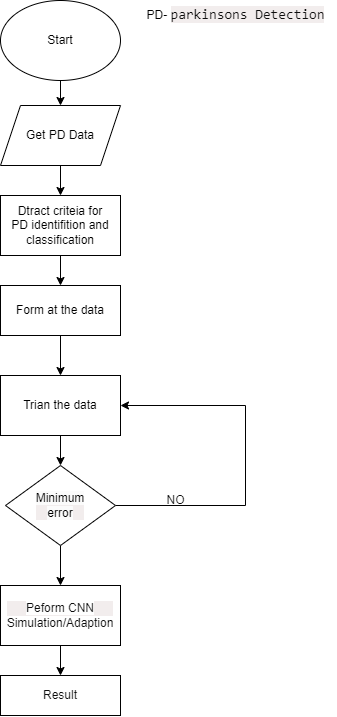

The diagram above was exported from draw.io. Its source (the exported page's mxGraphModel, read from the mxfile embedded in the PNG):
<mxGraphModel dx="875" dy="451" grid="1" gridSize="10" guides="1" tooltips="1" connect="1" arrows="1" fold="1" page="1" pageScale="1" pageWidth="850" pageHeight="1100" math="0" shadow="0">
  <root>
    <mxCell id="0" />
    <mxCell id="1" parent="0" />
    <mxCell id="kbp53ZpEFO6t89kTdeVk-7" style="edgeStyle=orthogonalEdgeStyle;rounded=0;orthogonalLoop=1;jettySize=auto;html=1;entryX=0.5;entryY=0;entryDx=0;entryDy=0;fontColor=#0d0d0d;" edge="1" parent="1" source="kbp53ZpEFO6t89kTdeVk-1" target="kbp53ZpEFO6t89kTdeVk-2">
      <mxGeometry relative="1" as="geometry" />
    </mxCell>
    <mxCell id="kbp53ZpEFO6t89kTdeVk-1" value="Start" style="ellipse;whiteSpace=wrap;html=1;" vertex="1" parent="1">
      <mxGeometry x="365" y="85" width="120" height="80" as="geometry" />
    </mxCell>
    <mxCell id="kbp53ZpEFO6t89kTdeVk-8" style="edgeStyle=orthogonalEdgeStyle;rounded=0;orthogonalLoop=1;jettySize=auto;html=1;entryX=0.5;entryY=0;entryDx=0;entryDy=0;fontColor=#0d0d0d;" edge="1" parent="1" source="kbp53ZpEFO6t89kTdeVk-2" target="kbp53ZpEFO6t89kTdeVk-3">
      <mxGeometry relative="1" as="geometry" />
    </mxCell>
    <mxCell id="kbp53ZpEFO6t89kTdeVk-2" value="Get PD Data" style="shape=parallelogram;perimeter=parallelogramPerimeter;whiteSpace=wrap;html=1;fixedSize=1;" vertex="1" parent="1">
      <mxGeometry x="365" y="190" width="120" height="60" as="geometry" />
    </mxCell>
    <mxCell id="kbp53ZpEFO6t89kTdeVk-9" style="edgeStyle=orthogonalEdgeStyle;rounded=0;orthogonalLoop=1;jettySize=auto;html=1;entryX=0.5;entryY=0;entryDx=0;entryDy=0;fontColor=#0d0d0d;" edge="1" parent="1" source="kbp53ZpEFO6t89kTdeVk-3" target="kbp53ZpEFO6t89kTdeVk-4">
      <mxGeometry relative="1" as="geometry" />
    </mxCell>
    <mxCell id="kbp53ZpEFO6t89kTdeVk-3" value="Dtract criteia for&lt;br&gt;PD identifition and&lt;br&gt;classification" style="rounded=0;whiteSpace=wrap;html=1;" vertex="1" parent="1">
      <mxGeometry x="365" y="280" width="120" height="60" as="geometry" />
    </mxCell>
    <mxCell id="kbp53ZpEFO6t89kTdeVk-10" style="edgeStyle=orthogonalEdgeStyle;rounded=0;orthogonalLoop=1;jettySize=auto;html=1;entryX=0.5;entryY=0;entryDx=0;entryDy=0;fontColor=#0d0d0d;" edge="1" parent="1" source="kbp53ZpEFO6t89kTdeVk-4" target="kbp53ZpEFO6t89kTdeVk-5">
      <mxGeometry relative="1" as="geometry" />
    </mxCell>
    <mxCell id="kbp53ZpEFO6t89kTdeVk-4" value="Form at the data" style="rounded=0;whiteSpace=wrap;html=1;" vertex="1" parent="1">
      <mxGeometry x="365" y="370" width="120" height="50" as="geometry" />
    </mxCell>
    <mxCell id="kbp53ZpEFO6t89kTdeVk-15" style="edgeStyle=orthogonalEdgeStyle;rounded=0;orthogonalLoop=1;jettySize=auto;html=1;entryX=0.5;entryY=0;entryDx=0;entryDy=0;fontColor=#0d0d0d;" edge="1" parent="1" source="kbp53ZpEFO6t89kTdeVk-5" target="kbp53ZpEFO6t89kTdeVk-11">
      <mxGeometry relative="1" as="geometry" />
    </mxCell>
    <mxCell id="kbp53ZpEFO6t89kTdeVk-5" value="Trian the data" style="rounded=0;whiteSpace=wrap;html=1;" vertex="1" parent="1">
      <mxGeometry x="365" y="460" width="120" height="60" as="geometry" />
    </mxCell>
    <mxCell id="kbp53ZpEFO6t89kTdeVk-6" value="PD-&amp;nbsp;&lt;span style=&quot;font-family: monospace, Consolas, &amp;quot;Courier New&amp;quot;, monospace; font-size: 14px; background-color: rgb(242, 237, 237);&quot;&gt;&lt;font color=&quot;#0d0d0d&quot;&gt;parkinsons Detection&lt;/font&gt;&lt;/span&gt;" style="text;html=1;align=center;verticalAlign=middle;resizable=0;points=[];autosize=1;strokeColor=none;fillColor=none;" vertex="1" parent="1">
      <mxGeometry x="500" y="85" width="200" height="30" as="geometry" />
    </mxCell>
    <mxCell id="kbp53ZpEFO6t89kTdeVk-13" style="edgeStyle=orthogonalEdgeStyle;rounded=0;orthogonalLoop=1;jettySize=auto;html=1;fontColor=#0d0d0d;" edge="1" parent="1" source="kbp53ZpEFO6t89kTdeVk-11" target="kbp53ZpEFO6t89kTdeVk-5">
      <mxGeometry relative="1" as="geometry">
        <mxPoint x="510" y="530" as="targetPoint" />
        <Array as="points">
          <mxPoint x="610" y="590" />
          <mxPoint x="610" y="490" />
        </Array>
      </mxGeometry>
    </mxCell>
    <mxCell id="kbp53ZpEFO6t89kTdeVk-17" style="edgeStyle=orthogonalEdgeStyle;rounded=0;orthogonalLoop=1;jettySize=auto;html=1;entryX=0.5;entryY=0;entryDx=0;entryDy=0;fontColor=#0d0d0d;" edge="1" parent="1" source="kbp53ZpEFO6t89kTdeVk-11" target="kbp53ZpEFO6t89kTdeVk-16">
      <mxGeometry relative="1" as="geometry" />
    </mxCell>
    <mxCell id="kbp53ZpEFO6t89kTdeVk-11" value="&lt;span style=&quot;color: rgb(0, 0, 0); background-color: rgb(251, 251, 251);&quot;&gt;Minimum&lt;br&gt;error&lt;br&gt;&lt;/span&gt;" style="rhombus;whiteSpace=wrap;html=1;labelBackgroundColor=#f2eded;fontColor=#0d0d0d;" vertex="1" parent="1">
      <mxGeometry x="370" y="550" width="110" height="80" as="geometry" />
    </mxCell>
    <mxCell id="kbp53ZpEFO6t89kTdeVk-14" value="NO" style="text;html=1;align=center;verticalAlign=middle;resizable=0;points=[];autosize=1;strokeColor=none;fillColor=none;fontColor=#0d0d0d;" vertex="1" parent="1">
      <mxGeometry x="520" y="570" width="40" height="30" as="geometry" />
    </mxCell>
    <mxCell id="kbp53ZpEFO6t89kTdeVk-19" style="edgeStyle=orthogonalEdgeStyle;rounded=0;orthogonalLoop=1;jettySize=auto;html=1;entryX=0.5;entryY=0;entryDx=0;entryDy=0;fontColor=#0d0d0d;" edge="1" parent="1" source="kbp53ZpEFO6t89kTdeVk-16" target="kbp53ZpEFO6t89kTdeVk-18">
      <mxGeometry relative="1" as="geometry" />
    </mxCell>
    <mxCell id="kbp53ZpEFO6t89kTdeVk-16" value="&lt;span style=&quot;background-color: rgb(255, 255, 255);&quot;&gt;Peform CNN&lt;br&gt;Simulation/Adaption&lt;br&gt;&lt;/span&gt;" style="rounded=0;whiteSpace=wrap;html=1;labelBackgroundColor=#f2eded;fontColor=#0d0d0d;" vertex="1" parent="1">
      <mxGeometry x="365" y="670" width="120" height="60" as="geometry" />
    </mxCell>
    <mxCell id="kbp53ZpEFO6t89kTdeVk-18" value="Result" style="rounded=0;whiteSpace=wrap;html=1;labelBackgroundColor=#FFFFFF;fontColor=#0d0d0d;" vertex="1" parent="1">
      <mxGeometry x="365" y="760" width="120" height="40" as="geometry" />
    </mxCell>
  </root>
</mxGraphModel>